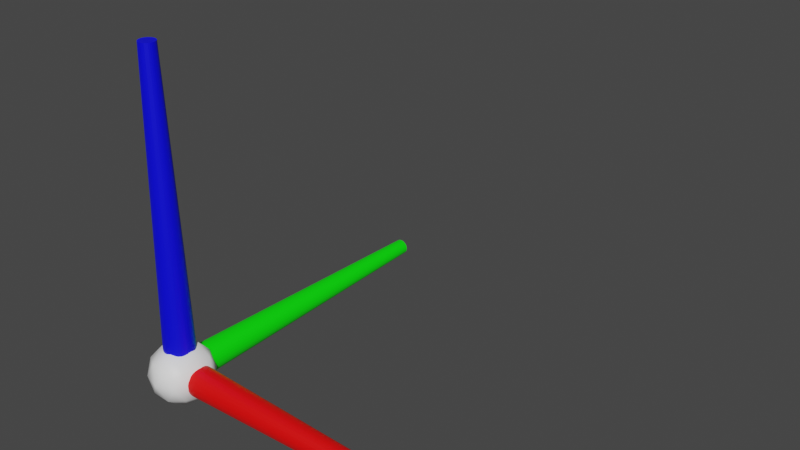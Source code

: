 # Source: coord_axes.blend  (saved by Blender 2.81.16; exported with 4.5.12 LTS)
import bpy
from mathutils import Matrix  # noqa: F401  (used for matrix-valued properties, if any)

bpy.ops.wm.read_factory_settings(use_empty=True)
scene = bpy.context.scene
scene.name = 'Scene'

# ---- collections
col_collection = bpy.data.collections.new('Collection'); scene.collection.children.link(col_collection)

# ---- materials (node trees are filled in below, after node groups)
mat_material_003 = bpy.data.materials.new('Material.003')
mat_material_003.use_transparent_shadow = False
mat_material_001 = bpy.data.materials.new('Material.001')
mat_material_001.use_transparent_shadow = False
mat_material_002 = bpy.data.materials.new('Material.002')
mat_material_002.use_transparent_shadow = False
mat_material_004 = bpy.data.materials.new('Material.004')
mat_material_004.use_transparent_shadow = False

# ---- material node trees
mat_material_003.use_nodes = True; mat_material_003.node_tree.nodes.clear()
_N = mat_material_003.node_tree.nodes; _L = mat_material_003.node_tree.links
n0 = _N.new('ShaderNodeOutputMaterial'); n0.name = 'Material Output'; n0.location = (300, 300)
n1 = _N.new('ShaderNodeBsdfPrincipled'); n1.name = 'Principled BSDF'; n1.location = (10, 300)
n1.distribution = 'GGX'
n1.subsurface_method = 'BURLEY'
n1.inputs[0].default_value = (0.0, 1.0, 0.0, 1.0)
n1.inputs[3].default_value = 1.45
n1.inputs[27].default_value = (0.0, 0.0, 0.0, 1.0)
n1.inputs[28].default_value = 1.0
_L.new(n1.outputs[0], n0.inputs[0])
n0.is_active_output = True
mat_material_001.use_nodes = True; mat_material_001.node_tree.nodes.clear()
_N = mat_material_001.node_tree.nodes; _L = mat_material_001.node_tree.links
n0 = _N.new('ShaderNodeOutputMaterial'); n0.name = 'Material Output'; n0.location = (300, 300)
n1 = _N.new('ShaderNodeBsdfPrincipled'); n1.name = 'Principled BSDF'; n1.location = (10, 300)
n1.distribution = 'GGX'
n1.subsurface_method = 'BURLEY'
n1.inputs[0].default_value = (0.0, 0.0, 1.0, 1.0)
n1.inputs[3].default_value = 1.45
n1.inputs[27].default_value = (0.0, 0.0, 0.0, 1.0)
n1.inputs[28].default_value = 1.0
_L.new(n1.outputs[0], n0.inputs[0])
n0.is_active_output = True
mat_material_002.use_nodes = True; mat_material_002.node_tree.nodes.clear()
_N = mat_material_002.node_tree.nodes; _L = mat_material_002.node_tree.links
n0 = _N.new('ShaderNodeOutputMaterial'); n0.name = 'Material Output'; n0.location = (300, 300)
n1 = _N.new('ShaderNodeBsdfPrincipled'); n1.name = 'Principled BSDF'; n1.location = (10, 300)
n1.distribution = 'GGX'
n1.subsurface_method = 'BURLEY'
n1.inputs[0].default_value = (1.0, 0.0, 0.0, 1.0)
n1.inputs[3].default_value = 1.45
n1.inputs[27].default_value = (0.0, 0.0, 0.0, 1.0)
n1.inputs[28].default_value = 1.0
_L.new(n1.outputs[0], n0.inputs[0])
n0.is_active_output = True
mat_material_004.use_nodes = True; mat_material_004.node_tree.nodes.clear()
_N = mat_material_004.node_tree.nodes; _L = mat_material_004.node_tree.links
n0 = _N.new('ShaderNodeOutputMaterial'); n0.name = 'Material Output'; n0.location = (300, 300)
n1 = _N.new('ShaderNodeBsdfPrincipled'); n1.name = 'Principled BSDF'; n1.location = (10, 300)
n1.distribution = 'GGX'
n1.subsurface_method = 'BURLEY'
n1.inputs[0].default_value = (1.0, 1.0, 1.0, 1.0)
n1.inputs[3].default_value = 1.45
n1.inputs[27].default_value = (0.0, 0.0, 0.0, 1.0)
n1.inputs[28].default_value = 1.0
_L.new(n1.outputs[0], n0.inputs[0])
n0.is_active_output = True

# ---- world
world_world = bpy.data.worlds.new('World'); scene.world = world_world
world_world.use_nodes = True; world_world.node_tree.nodes.clear()
_N = world_world.node_tree.nodes; _L = world_world.node_tree.links
n0 = _N.new('ShaderNodeOutputWorld'); n0.name = 'World Output'; n0.location = (300, 300)
n1 = _N.new('ShaderNodeBackground'); n1.name = 'Background'; n1.location = (10, 300)
n1.inputs[0].default_value = (0.05088, 0.05088, 0.05088, 1.0)
_L.new(n1.outputs[0], n0.inputs[0])
n0.is_active_output = True
world_world.color = (0.05088, 0.05088, 0.05088)
world_world.use_sun_shadow = False
world_world.sun_shadow_jitter_overblur = 0.0

# ---- meshes
me_cylinder_002 = bpy.data.meshes.new('Cylinder.002')
me_cylinder_002.from_pydata([(0.0, 1.0, -1.0), (5.297e-08, 0.5, 1.0), (0.1951, 0.9808, -1.0), (0.09755, 0.4904, 1.0), (0.3827, 0.9239, -1.0), (0.1913, 0.4619, 1.0), (0.5556, 0.8315, -1.0), (0.2778, 0.4157, 1.0), (0.7071, 0.7071, -1.0), (0.3536, 0.3536, 1.0), (0.8315, 0.5556, -1.0), (0.4157, 0.2778, 1.0), (0.9239, 0.3827, -1.0), (0.4619, 0.1913, 1.0), (0.9808, 0.1951, -1.0), (0.4904, 0.09755, 1.0), (1.0, 7.55e-08, -1.0), (0.5, 1.821e-07, 1.0), (0.9808, -0.1951, -1.0), (0.4904, -0.09754, 1.0), (0.9239, -0.3827, -1.0), (0.4619, -0.1913, 1.0), (0.8315, -0.5556, -1.0), (0.4157, -0.2778, 1.0), (0.7071, -0.7071, -1.0), (0.3536, -0.3536, 1.0), (0.5556, -0.8315, -1.0), (0.2778, -0.4157, 1.0), (0.3827, -0.9239, -1.0), (0.1913, -0.4619, 1.0), (0.1951, -0.9808, -1.0), (0.09755, -0.4904, 1.0), (-3.258e-07, -1.0, -1.0), (-1.1e-07, -0.5, 1.0), (-0.1951, -0.9808, -1.0), (-0.09755, -0.4904, 1.0), (-0.3827, -0.9239, -1.0), (-0.1913, -0.4619, 1.0), (-0.5556, -0.8315, -1.0), (-0.2778, -0.4157, 1.0), (-0.7071, -0.7071, -1.0), (-0.3536, -0.3536, 1.0), (-0.8315, -0.5556, -1.0), (-0.4157, -0.2778, 1.0), (-0.9239, -0.3827, -1.0), (-0.4619, -0.1913, 1.0), (-0.9808, -0.1951, -1.0), (-0.4904, -0.09754, 1.0), (-1.0, 9.656e-07, -1.0), (-0.5, 6.272e-07, 1.0), (-0.9808, 0.1951, -1.0), (-0.4904, 0.09755, 1.0), (-0.9239, 0.3827, -1.0), (-0.4619, 0.1913, 1.0), (-0.8315, 0.5556, -1.0), (-0.4157, 0.2778, 1.0), (-0.7071, 0.7071, -1.0), (-0.3536, 0.3536, 1.0), (-0.5556, 0.8315, -1.0), (-0.2778, 0.4157, 1.0), (-0.3827, 0.9239, -1.0), (-0.1913, 0.4619, 1.0), (-0.1951, 0.9808, -1.0), (-0.09754, 0.4904, 1.0), (2.22e-16, 0.0, -0.9), (5.297e-08, -20.0, -0.95), (0.1951, 0.0, -0.9019), (0.09755, -20.0, -0.951), (0.3827, 0.0, -0.9076), (0.1913, -20.0, -0.9538), (0.5556, 0.0, -0.9169), (0.2778, -20.0, -0.9584), (0.7071, 0.0, -0.9293), (0.3536, -20.0, -0.9646), (0.8315, 0.0, -0.9444), (0.4157, -20.0, -0.9722), (0.9239, 0.0, -0.9617), (0.4619, -20.0, -0.9809), (0.9808, 0.0, -0.9805), (0.4904, -20.0, -0.9902), (1.0, 0.0, -1.0), (0.5, -20.0, -1.0), (0.9808, 0.0, -1.02), (0.4904, -20.0, -1.01), (0.9239, 0.0, -1.038), (0.4619, -20.0, -1.019), (0.8315, 0.0, -1.056), (0.4157, -20.0, -1.028), (0.7071, 0.0, -1.071), (0.3536, -20.0, -1.035), (0.5556, 0.0, -1.083), (0.2778, -20.0, -1.042), (0.3827, 0.0, -1.092), (0.1913, -20.0, -1.046), (0.1951, 0.0, -1.098), (0.09755, -20.0, -1.049), (-3.258e-07, 0.0, -1.1), (-1.1e-07, -20.0, -1.05), (-0.1951, 0.0, -1.098), (-0.09755, -20.0, -1.049), (-0.3827, 0.0, -1.092), (-0.1913, -20.0, -1.046), (-0.5556, 0.0, -1.083), (-0.2778, -20.0, -1.042), (-0.7071, 0.0, -1.071), (-0.3536, -20.0, -1.035), (-0.8315, 0.0, -1.056), (-0.4157, -20.0, -1.028), (-0.9239, 0.0, -1.038), (-0.4619, -20.0, -1.019), (-0.9808, 0.0, -1.02), (-0.4904, -20.0, -1.01), (-1.0, 0.0, -1.0), (-0.5, -20.0, -1.0), (-0.9808, 0.0, -0.9805), (-0.4904, -20.0, -0.9902), (-0.9239, 0.0, -0.9617), (-0.4619, -20.0, -0.9809), (-0.8315, 0.0, -0.9444), (-0.4157, -20.0, -0.9722), (-0.7071, 0.0, -0.9293), (-0.3536, -20.0, -0.9646), (-0.5556, 0.0, -0.9169), (-0.2778, -20.0, -0.9584), (-0.3827, 0.0, -0.9076), (-0.1913, -20.0, -0.9538), (-0.1951, 0.0, -0.9019), (-0.09754, -20.0, -0.951), (0.0, 1.268e-06, -0.9), (20.0, -2.611e-06, -0.95), (0.0, 0.1951, -0.9019), (20.0, 0.09754, -0.951), (0.0, 0.3827, -0.9076), (20.0, 0.1913, -0.9538), (0.0, 0.5556, -0.9169), (20.0, 0.2778, -0.9584), (0.0, 0.7071, -0.9293), (20.0, 0.3536, -0.9646), (0.0, 0.8315, -0.9444), (20.0, 0.4157, -0.9722), (0.0, 0.9239, -0.9617), (20.0, 0.4619, -0.9809), (0.0, 0.9808, -0.9805), (20.0, 0.4904, -0.9902), (0.0, 1.0, -1.0), (20.0, 0.5, -1.0), (0.0, 0.9808, -1.02), (20.0, 0.4904, -1.01), (0.0, 0.9239, -1.038), (20.0, 0.4619, -1.019), (0.0, 0.8315, -1.056), (20.0, 0.4157, -1.028), (0.0, 0.7071, -1.071), (20.0, 0.3536, -1.035), (0.0, 0.5556, -1.083), (20.0, 0.2778, -1.042), (0.0, 0.3827, -1.092), (20.0, 0.1913, -1.046), (0.0, 0.1951, -1.098), (20.0, 0.09754, -1.049), (0.0, 7.908e-07, -1.1), (20.0, -2.85e-06, -1.05), (0.0, -0.1951, -1.098), (20.0, -0.09755, -1.049), (0.0, -0.3827, -1.092), (20.0, -0.1913, -1.046), (0.0, -0.5556, -1.083), (20.0, -0.2778, -1.042), (0.0, -0.7071, -1.071), (20.0, -0.3536, -1.035), (0.0, -0.8315, -1.056), (20.0, -0.4157, -1.028), (0.0, -0.9239, -1.038), (20.0, -0.4619, -1.019), (0.0, -0.9808, -1.02), (20.0, -0.4904, -1.01), (0.0, -1.0, -1.0), (20.0, -0.5, -1.0), (0.0, -0.9808, -0.9805), (20.0, -0.4904, -0.9902), (0.0, -0.9239, -0.9617), (20.0, -0.4619, -0.9809), (0.0, -0.8315, -0.9444), (20.0, -0.4157, -0.9722), (0.0, -0.7071, -0.9293), (20.0, -0.3536, -0.9646), (0.0, -0.5556, -0.9169), (20.0, -0.2778, -0.9584), (0.0, -0.3827, -0.9076), (20.0, -0.1913, -0.9538), (0.0, -0.1951, -0.9019), (20.0, -0.09755, -0.951), (4.441e-16, -2.0, -1.0), (-1.447, -0.8944, -0.8949), (0.5528, -0.8944, -0.8299), (1.789, -0.8944, -1.0), (0.5528, -0.8944, -1.17), (-1.447, -0.8944, -1.105), (-0.5528, 0.8944, -0.8299), (1.447, 0.8944, -0.8949), (1.447, 0.8944, -1.105), (-0.5528, 0.8944, -1.17), (-1.789, 0.8944, -1.0), (-4.441e-16, 2.0, -1.0), (0.3249, -1.701, -0.9), (-0.8506, -1.701, -0.9382), (-0.5257, -1.051, -0.8382), (-1.701, -1.051, -1.0), (-0.8506, -1.701, -1.062), (1.051, -1.701, -1.0), (1.376, -1.051, -0.9), (0.3249, -1.701, -1.1), (1.376, -1.051, -1.1), (-0.5257, -1.051, -1.162), (-1.902, -1.123e-07, -0.9382), (-1.902, -2.056e-07, -1.062), (4.441e-16, -7.937e-09, -0.8), (-1.176, -3.677e-08, -0.8382), (1.902, -1.123e-07, -0.9382), (1.176, -3.677e-08, -0.8382), (1.176, -2.811e-07, -1.162), (1.902, -2.056e-07, -1.062), (-1.176, -2.811e-07, -1.162), (-4.441e-16, -3.099e-07, -1.2), (-1.376, 1.051, -0.9), (0.5257, 1.051, -0.8382), (1.701, 1.051, -1.0), (0.5257, 1.051, -1.162), (-1.376, 1.051, -1.1), (-0.3249, 1.701, -0.9), (-1.051, 1.701, -1.0), (0.8506, 1.701, -0.9382), (0.8506, 1.701, -1.062), (-0.3249, 1.701, -1.1)], [], [(0, 1, 3, 2), (2, 3, 5, 4), (4, 5, 7, 6), (6, 7, 9, 8), (8, 9, 11, 10), (10, 11, 13, 12), (12, 13, 15, 14), (14, 15, 17, 16), (16, 17, 19, 18), (18, 19, 21, 20), (20, 21, 23, 22), (22, 23, 25, 24), (24, 25, 27, 26), (26, 27, 29, 28), (28, 29, 31, 30), (30, 31, 33, 32), (32, 33, 35, 34), (34, 35, 37, 36), (36, 37, 39, 38), (38, 39, 41, 40), (40, 41, 43, 42), (42, 43, 45, 44), (44, 45, 47, 46), (46, 47, 49, 48), (48, 49, 51, 50), (50, 51, 53, 52), (52, 53, 55, 54), (54, 55, 57, 56), (56, 57, 59, 58), (58, 59, 61, 60), (3, 1, 63, 61, 59, 57, 55, 53, 51, 49, 47, 45, 43, 41, 39, 37, 35, 33, 31, 29, 27, 25, 23, 21, 19, 17, 15, 13, 11, 9, 7, 5), (60, 61, 63, 62), (62, 63, 1, 0), (0, 2, 4, 6, 8, 10, 12, 14, 16, 18, 20, 22, 24, 26, 28, 30, 32, 34, 36, 38, 40, 42, 44, 46, 48, 50, 52, 54, 56, 58, 60, 62), (64, 65, 67, 66), (66, 67, 69, 68), (68, 69, 71, 70), (70, 71, 73, 72), (72, 73, 75, 74), (74, 75, 77, 76), (76, 77, 79, 78), (78, 79, 81, 80), (80, 81, 83, 82), (82, 83, 85, 84), (84, 85, 87, 86), (86, 87, 89, 88), (88, 89, 91, 90), (90, 91, 93, 92), (92, 93, 95, 94), (94, 95, 97, 96), (96, 97, 99, 98), (98, 99, 101, 100), (100, 101, 103, 102), (102, 103, 105, 104), (104, 105, 107, 106), (106, 107, 109, 108), (108, 109, 111, 110), (110, 111, 113, 112), (112, 113, 115, 114), (114, 115, 117, 116), (116, 117, 119, 118), (118, 119, 121, 120), (120, 121, 123, 122), (122, 123, 125, 124), (67, 65, 127, 125, 123, 121, 119, 117, 115, 113, 111, 109, 107, 105, 103, 101, 99, 97, 95, 93, 91, 89, 87, 85, 83, 81, 79, 77, 75, 73, 71, 69), (124, 125, 127, 126), (126, 127, 65, 64), (64, 66, 68, 70, 72, 74, 76, 78, 80, 82, 84, 86, 88, 90, 92, 94, 96, 98, 100, 102, 104, 106, 108, 110, 112, 114, 116, 118, 120, 122, 124, 126), (128, 129, 131, 130), (130, 131, 133, 132), (132, 133, 135, 134), (134, 135, 137, 136), (136, 137, 139, 138), (138, 139, 141, 140), (140, 141, 143, 142), (142, 143, 145, 144), (144, 145, 147, 146), (146, 147, 149, 148), (148, 149, 151, 150), (150, 151, 153, 152), (152, 153, 155, 154), (154, 155, 157, 156), (156, 157, 159, 158), (158, 159, 161, 160), (160, 161, 163, 162), (162, 163, 165, 164), (164, 165, 167, 166), (166, 167, 169, 168), (168, 169, 171, 170), (170, 171, 173, 172), (172, 173, 175, 174), (174, 175, 177, 176), (176, 177, 179, 178), (178, 179, 181, 180), (180, 181, 183, 182), (182, 183, 185, 184), (184, 185, 187, 186), (186, 187, 189, 188), (131, 129, 191, 189, 187, 185, 183, 181, 179, 177, 175, 173, 171, 169, 167, 165, 163, 161, 159, 157, 155, 153, 151, 149, 147, 145, 143, 141, 139, 137, 135, 133), (188, 189, 191, 190), (190, 191, 129, 128), (128, 130, 132, 134, 136, 138, 140, 142, 144, 146, 148, 150, 152, 154, 156, 158, 160, 162, 164, 166, 168, 170, 172, 174, 176, 178, 180, 182, 184, 186, 188, 190), (192, 204, 205), (193, 207, 205), (192, 209, 204), (192, 211, 209), (192, 208, 211), (193, 214, 207), (194, 216, 206), (195, 218, 210), (196, 220, 212), (197, 222, 213), (193, 217, 214), (194, 219, 216), (195, 221, 218), (196, 223, 220), (197, 215, 222), (198, 229, 224), (199, 231, 225), (200, 232, 226), (201, 233, 227), (202, 230, 228), (230, 203, 233), (230, 233, 228), (228, 233, 201), (233, 203, 232), (233, 232, 227), (227, 232, 200), (232, 203, 231), (232, 231, 226), (226, 231, 199), (231, 203, 229), (231, 229, 225), (225, 229, 198), (229, 203, 230), (229, 230, 224), (224, 230, 202), (215, 202, 228), (215, 228, 222), (222, 228, 201), (223, 201, 227), (223, 227, 220), (220, 227, 200), (221, 200, 226), (221, 226, 218), (218, 226, 199), (219, 199, 225), (219, 225, 216), (216, 225, 198), (217, 198, 224), (217, 224, 214), (214, 224, 202), (222, 201, 223), (222, 223, 213), (213, 223, 196), (220, 200, 221), (220, 221, 212), (212, 221, 195), (218, 199, 219), (218, 219, 210), (210, 219, 194), (216, 198, 217), (216, 217, 206), (206, 217, 193), (214, 202, 215), (214, 215, 207), (207, 215, 197), (208, 197, 213), (208, 213, 211), (211, 213, 196), (211, 196, 212), (211, 212, 209), (209, 212, 195), (209, 195, 210), (209, 210, 204), (204, 210, 194), (207, 197, 208), (207, 208, 205), (205, 208, 192), (204, 194, 206), (204, 206, 205), (205, 206, 193)])
me_cylinder_002.polygons.foreach_set('use_smooth', [0, 0, 0, 0, 0, 0, 0, 0, 0, 0, 0, 0, 0, 0, 0, 0, 0, 0, 0, 0, 0, 0, 0, 0, 0, 0, 0, 0, 0, 0, 0, 0, 0, 0, 0, 0, 0, 0, 0, 0, 0, 0, 0, 0, 0, 0, 0, 0, 0, 0, 0, 0, 0, 0, 0, 0, 0, 0, 0, 0, 0, 0, 0, 0, 0, 0, 0, 0, 0, 0, 0, 0, 0, 0, 0, 0, 0, 0, 0, 0, 0, 0, 0, 0, 0, 0, 0, 0, 0, 0, 0, 0, 0, 0, 0, 0, 0, 0, 0, 0, 0, 0, 1, 1, 1, 1, 1, 1, 1, 1, 1, 1, 1, 1, 1, 1, 1, 1, 1, 1, 1, 1, 1, 1, 1, 1, 1, 1, 1, 1, 1, 1, 1, 1, 1, 1, 1, 1, 1, 1, 1, 1, 1, 1, 1, 1, 1, 1, 1, 1, 1, 1, 1, 1, 1, 1, 1, 1, 1, 1, 1, 1, 1, 1, 1, 1, 1, 1, 1, 1, 1, 1, 1, 1, 1, 1, 1, 1, 1, 1, 1, 1])
me_cylinder_002.polygons.foreach_set('material_index', [0, 0, 0, 0, 0, 0, 0, 0, 0, 0, 0, 0, 0, 0, 0, 0, 0, 0, 0, 0, 0, 0, 0, 0, 0, 0, 0, 0, 0, 0, 0, 0, 0, 0, 1, 1, 1, 1, 1, 1, 1, 1, 1, 1, 1, 1, 1, 1, 1, 1, 1, 1, 1, 1, 1, 1, 1, 1, 1, 1, 1, 1, 1, 1, 1, 1, 1, 1, 2, 2, 2, 2, 2, 2, 2, 2, 2, 2, 2, 2, 2, 2, 2, 2, 2, 2, 2, 2, 2, 2, 2, 2, 2, 2, 2, 2, 2, 2, 2, 2, 2, 2, 3, 3, 3, 3, 3, 3, 3, 3, 3, 3, 3, 3, 3, 3, 3, 3, 3, 3, 3, 3, 3, 3, 3, 3, 3, 3, 3, 3, 3, 3, 3, 3, 3, 3, 3, 3, 3, 3, 3, 3, 3, 3, 3, 3, 3, 3, 3, 3, 3, 3, 3, 3, 3, 3, 3, 3, 3, 3, 3, 3, 3, 3, 3, 3, 3, 3, 3, 3, 3, 3, 3, 3, 3, 3, 3, 3, 3, 3, 3, 3])
_uv = me_cylinder_002.uv_layers.new(name='UVMap')
_uv.uv.foreach_set('vector', [0.975, 0.7527, 0.975, 0.9778, 0.9609, 0.9778, 0.9609, 0.7527, 0.9609, 0.7527, 0.9609, 0.9778, 0.9469, 0.9778, 0.9469, 0.7527, 0.9469, 0.7527, 0.9469, 0.9778, 0.9328, 0.9778, 0.9328, 0.7527, 0.9328, 0.7527, 0.9328, 0.9778, 0.9187, 0.9778, 0.9187, 0.7527, 0.9187, 0.7527, 0.9187, 0.9778, 0.9047, 0.9778, 0.9047, 0.7527, 0.9047, 0.7527, 0.9047, 0.9778, 0.8906, 0.9778, 0.8906, 0.7527, 0.8906, 0.7527, 0.8906, 0.9778, 0.8766, 0.9778, 0.8766, 0.7527, 0.8766, 0.7527, 0.8766, 0.9778, 0.8625, 0.9778, 0.8625, 0.7527, 0.8625, 0.7527, 0.8625, 0.9778, 0.8484, 0.9778, 0.8484, 0.7527, 0.8484, 0.7527, 0.8484, 0.9778, 0.8344, 0.9778, 0.8344, 0.7527, 0.8344, 0.7527, 0.8344, 0.9778, 0.8203, 0.9778, 0.8203, 0.7527, 0.8203, 0.7527, 0.8203, 0.9778, 0.8062, 0.9778, 0.8062, 0.7527, 0.8062, 0.7527, 0.8062, 0.9778, 0.7922, 0.9778, 0.7922, 0.7527, 0.7922, 0.7527, 0.7922, 0.9778, 0.7781, 0.9778, 0.7781, 0.7527, 0.7781, 0.7527, 0.7781, 0.9778, 0.7641, 0.9778, 0.7641, 0.7527, 0.7641, 0.7527, 0.7641, 0.9778, 0.75, 0.9778, 0.75, 0.7527, 0.75, 0.7527, 0.75, 0.9778, 0.7359, 0.9778, 0.7359, 0.7527, 0.7359, 0.7527, 0.7359, 0.9778, 0.7219, 0.9778, 0.7219, 0.7527, 0.7219, 0.7527, 0.7219, 0.9778, 0.7078, 0.9778, 0.7078, 0.7527, 0.7078, 0.7527, 0.7078, 0.9778, 0.6938, 0.9778, 0.6938, 0.7527, 0.6938, 0.7527, 0.6938, 0.9778, 0.6797, 0.9778, 0.6797, 0.7527, 0.6797, 0.7527, 0.6797, 0.9778, 0.6656, 0.9778, 0.6656, 0.7527, 0.6656, 0.7527, 0.6656, 0.9778, 0.6516, 0.9778, 0.6516, 0.7527, 0.6516, 0.7527, 0.6516, 0.9778, 0.6375, 0.9778, 0.6375, 0.7527, 0.6375, 0.7527, 0.6375, 0.9778, 0.6234, 0.9778, 0.6234, 0.7527, 0.6234, 0.7527, 0.6234, 0.9778, 0.6094, 0.9778, 0.6094, 0.7527, 0.6094, 0.7527, 0.6094, 0.9778, 0.5953, 0.9778, 0.5953, 0.7527, 0.5953, 0.7527, 0.5953, 0.9778, 0.5813, 0.9778, 0.5813, 0.7527, 0.5813, 0.7527, 0.5813, 0.9778, 0.5672, 0.9778, 0.5672, 0.7527, 0.5672, 0.7527, 0.5672, 0.9778, 0.5531, 0.9778, 0.5531, 0.7527, 0.6586, 0.7462, 0.6375, 0.7483, 0.6164, 0.7462, 0.5962, 0.74, 0.5775, 0.73, 0.5611, 0.7166, 0.5477, 0.7003, 0.5377, 0.6816, 0.5316, 0.6613, 0.5295, 0.6403, 0.5316, 0.6192, 0.5377, 0.5989, 0.5477, 0.5802, 0.5611, 0.5639, 0.5775, 0.5505, 0.5962, 0.5405, 0.6164, 0.5343, 0.6375, 0.5322, 0.6586, 0.5343, 0.6788, 0.5405, 0.6975, 0.5505, 0.7139, 0.5639, 0.7273, 0.5802, 0.7373, 0.5989, 0.7434, 0.6192, 0.7455, 0.6402, 0.7434, 0.6613, 0.7373, 0.6816, 0.7273, 0.7003, 0.7139, 0.7166, 0.6975, 0.73, 0.6788, 0.74, 0.5531, 0.7527, 0.5531, 0.9778, 0.5391, 0.9778, 0.5391, 0.7527, 0.5391, 0.7527, 0.5391, 0.9778, 0.525, 0.9778, 0.525, 0.7527, 0.8625, 0.7483, 0.8836, 0.7462, 0.9038, 0.74, 0.9225, 0.73, 0.9389, 0.7166, 0.9523, 0.7003, 0.9623, 0.6816, 0.9684, 0.6613, 0.9705, 0.6402, 0.9684, 0.6192, 0.9623, 0.5989, 0.9523, 0.5802, 0.9389, 0.5639, 0.9225, 0.5505, 0.9038, 0.5405, 0.8836, 0.5343, 0.8625, 0.5322, 0.8414, 0.5343, 0.8212, 0.5405, 0.8025, 0.5505, 0.7861, 0.5639, 0.7727, 0.5802, 0.7627, 0.5989, 0.7566, 0.6192, 0.7545, 0.6403, 0.7566, 0.6613, 0.7627, 0.6816, 0.7727, 0.7003, 0.7861, 0.7166, 0.8025, 0.73, 0.8212, 0.74, 0.8414, 0.7462, 0.475, 0.7527, 0.475, 0.9778, 0.4609, 0.9778, 0.4609, 0.7527, 0.4609, 0.7527, 0.4609, 0.9778, 0.4469, 0.9778, 0.4469, 0.7527, 0.4469, 0.7527, 0.4469, 0.9778, 0.4328, 0.9778, 0.4328, 0.7527, 0.4328, 0.7527, 0.4328, 0.9778, 0.4187, 0.9778, 0.4187, 0.7527, 0.4187, 0.7527, 0.4187, 0.9778, 0.4047, 0.9778, 0.4047, 0.7527, 0.4047, 0.7527, 0.4047, 0.9778, 0.3906, 0.9778, 0.3906, 0.7527, 0.3906, 0.7527, 0.3906, 0.9778, 0.3766, 0.9778, 0.3766, 0.7527, 0.3766, 0.7527, 0.3766, 0.9778, 0.3625, 0.9778, 0.3625, 0.7527, 0.3625, 0.7527, 0.3625, 0.9778, 0.3484, 0.9778, 0.3484, 0.7527, 0.3484, 0.7527, 0.3484, 0.9778, 0.3344, 0.9778, 0.3344, 0.7527, 0.3344, 0.7527, 0.3344, 0.9778, 0.3203, 0.9778, 0.3203, 0.7527, 0.3203, 0.7527, 0.3203, 0.9778, 0.3063, 0.9778, 0.3063, 0.7527, 0.3063, 0.7527, 0.3063, 0.9778, 0.2922, 0.9778, 0.2922, 0.7527, 0.2922, 0.7527, 0.2922, 0.9778, 0.2781, 0.9778, 0.2781, 0.7527, 0.2781, 0.7527, 0.2781, 0.9778, 0.2641, 0.9778, 0.2641, 0.7527, 0.2641, 0.7527, 0.2641, 0.9778, 0.25, 0.9778, 0.25, 0.7527, 0.25, 0.7527, 0.25, 0.9778, 0.2359, 0.9778, 0.2359, 0.7527, 0.2359, 0.7527, 0.2359, 0.9778, 0.2219, 0.9778, 0.2219, 0.7527, 0.2219, 0.7527, 0.2219, 0.9778, 0.2078, 0.9778, 0.2078, 0.7527, 0.2078, 0.7527, 0.2078, 0.9778, 0.1937, 0.9778, 0.1937, 0.7527, 0.1937, 0.7527, 0.1937, 0.9778, 0.1797, 0.9778, 0.1797, 0.7527, 0.1797, 0.7527, 0.1797, 0.9778, 0.1656, 0.9778, 0.1656, 0.7527, 0.1656, 0.7527, 0.1656, 0.9778, 0.1516, 0.9778, 0.1516, 0.7527, 0.1516, 0.7527, 0.1516, 0.9778, 0.1375, 0.9778, 0.1375, 0.7527, 0.1375, 0.7527, 0.1375, 0.9778, 0.1234, 0.9778, 0.1234, 0.7527, 0.1234, 0.7527, 0.1234, 0.9778, 0.1094, 0.9778, 0.1094, 0.7527, 0.1094, 0.7527, 0.1094, 0.9778, 0.09531, 0.9778, 0.09531, 0.7527, 0.09531, 0.7527, 0.09531, 0.9778, 0.08125, 0.9778, 0.08125, 0.7527, 0.08125, 0.7527, 0.08125, 0.9778, 0.06719, 0.9778, 0.06719, 0.7527, 0.06719, 0.7527, 0.06719, 0.9778, 0.05312, 0.9778, 0.05312, 0.7527, 0.1586, 0.7462, 0.1375, 0.7483, 0.1164, 0.7462, 0.09617, 0.74, 0.0775, 0.73, 0.06113, 0.7166, 0.0477, 0.7003, 0.03772, 0.6816, 0.03158, 0.6613, 0.0295, 0.6403, 0.03158, 0.6192, 0.03772, 0.5989, 0.0477, 0.5802, 0.06113, 0.5639, 0.0775, 0.5505, 0.09617, 0.5405, 0.1164, 0.5343, 0.1375, 0.5322, 0.1586, 0.5343, 0.1788, 0.5405, 0.1975, 0.5505, 0.2139, 0.5639, 0.2273, 0.5802, 0.2373, 0.5989, 0.2434, 0.6192, 0.2455, 0.6402, 0.2434, 0.6613, 0.2373, 0.6816, 0.2273, 0.7003, 0.2139, 0.7166, 0.1975, 0.73, 0.1788, 0.74, 0.05312, 0.7527, 0.05312, 0.9778, 0.03906, 0.9778, 0.03906, 0.7527, 0.03906, 0.7527, 0.03906, 0.9778, 0.025, 0.9778, 0.025, 0.7527, 0.3625, 0.7483, 0.3836, 0.7462, 0.4038, 0.74, 0.4225, 0.73, 0.4389, 0.7166, 0.4523, 0.7003, 0.4623, 0.6816, 0.4684, 0.6613, 0.4705, 0.6402, 0.4684, 0.6192, 0.4623, 0.5989, 0.4523, 0.5802, 0.4389, 0.5639, 0.4225, 0.5505, 0.4038, 0.5405, 0.3836, 0.5343, 0.3625, 0.5322, 0.3414, 0.5343, 0.3212, 0.5405, 0.3025, 0.5505, 0.2861, 0.5639, 0.2727, 0.5802, 0.2627, 0.5989, 0.2566, 0.6192, 0.2545, 0.6403, 0.2566, 0.6613, 0.2627, 0.6816, 0.2727, 0.7003, 0.2861, 0.7166, 0.3025, 0.73, 0.3212, 0.74, 0.3414, 0.7462, 0.975, 0.2528, 0.975, 0.4778, 0.9609, 0.4778, 0.9609, 0.2528, 0.9609, 0.2528, 0.9609, 0.4778, 0.9469, 0.4778, 0.9469, 0.2528, 0.9469, 0.2528, 0.9469, 0.4778, 0.9328, 0.4778, 0.9328, 0.2528, 0.9328, 0.2528, 0.9328, 0.4778, 0.9187, 0.4778, 0.9187, 0.2528, 0.9187, 0.2528, 0.9187, 0.4778, 0.9047, 0.4778, 0.9047, 0.2528, 0.9047, 0.2528, 0.9047, 0.4778, 0.8906, 0.4778, 0.8906, 0.2528, 0.8906, 0.2528, 0.8906, 0.4778, 0.8766, 0.4778, 0.8766, 0.2528, 0.8766, 0.2528, 0.8766, 0.4778, 0.8625, 0.4778, 0.8625, 0.2528, 0.8625, 0.2528, 0.8625, 0.4778, 0.8484, 0.4778, 0.8484, 0.2528, 0.8484, 0.2528, 0.8484, 0.4778, 0.8344, 0.4778, 0.8344, 0.2528, 0.8344, 0.2528, 0.8344, 0.4778, 0.8203, 0.4778, 0.8203, 0.2528, 0.8203, 0.2528, 0.8203, 0.4778, 0.8062, 0.4778, 0.8062, 0.2528, 0.8062, 0.2528, 0.8062, 0.4778, 0.7922, 0.4778, 0.7922, 0.2528, 0.7922, 0.2528, 0.7922, 0.4778, 0.7781, 0.4778, 0.7781, 0.2528, 0.7781, 0.2528, 0.7781, 0.4778, 0.7641, 0.4778, 0.7641, 0.2528, 0.7641, 0.2528, 0.7641, 0.4778, 0.75, 0.4778, 0.75, 0.2528, 0.75, 0.2528, 0.75, 0.4778, 0.7359, 0.4778, 0.7359, 0.2528, 0.7359, 0.2528, 0.7359, 0.4778, 0.7219, 0.4778, 0.7219, 0.2528, 0.7219, 0.2528, 0.7219, 0.4778, 0.7078, 0.4778, 0.7078, 0.2528, 0.7078, 0.2528, 0.7078, 0.4778, 0.6938, 0.4778, 0.6938, 0.2528, 0.6938, 0.2528, 0.6938, 0.4778, 0.6797, 0.4778, 0.6797, 0.2528, 0.6797, 0.2528, 0.6797, 0.4778, 0.6656, 0.4778, 0.6656, 0.2528, 0.6656, 0.2528, 0.6656, 0.4778, 0.6516, 0.4778, 0.6516, 0.2528, 0.6516, 0.2528, 0.6516, 0.4778, 0.6375, 0.4778, 0.6375, 0.2528, 0.6375, 0.2528, 0.6375, 0.4778, 0.6234, 0.4778, 0.6234, 0.2528, 0.6234, 0.2528, 0.6234, 0.4778, 0.6094, 0.4778, 0.6094, 0.2528, 0.6094, 0.2528, 0.6094, 0.4778, 0.5953, 0.4778, 0.5953, 0.2528, 0.5953, 0.2528, 0.5953, 0.4778, 0.5813, 0.4778, 0.5813, 0.2528, 0.5813, 0.2528, 0.5813, 0.4778, 0.5672, 0.4778, 0.5672, 0.2528, 0.5672, 0.2528, 0.5672, 0.4778, 0.5531, 0.4778, 0.5531, 0.2528, 0.6586, 0.2462, 0.6375, 0.2483, 0.6164, 0.2462, 0.5962, 0.24, 0.5775, 0.23, 0.5611, 0.2166, 0.5477, 0.2003, 0.5377, 0.1816, 0.5316, 0.1613, 0.5295, 0.1403, 0.5316, 0.1192, 0.5377, 0.09892, 0.5477, 0.08025, 0.5611, 0.06388, 0.5775, 0.05045, 0.5962, 0.04047, 0.6164, 0.03433, 0.6375, 0.03225, 0.6586, 0.03433, 0.6788, 0.04047, 0.6975, 0.05045, 0.7139, 0.06388, 0.7273, 0.08025, 0.7373, 0.09892, 0.7434, 0.1192, 0.7455, 0.1402, 0.7434, 0.1613, 0.7373, 0.1816, 0.7273, 0.2003, 0.7139, 0.2166, 0.6975, 0.23, 0.6788, 0.24, 0.5531, 0.2528, 0.5531, 0.4778, 0.5391, 0.4778, 0.5391, 0.2528, 0.5391, 0.2528, 0.5391, 0.4778, 0.525, 0.4778, 0.525, 0.2528, 0.8625, 0.2483, 0.8836, 0.2462, 0.9038, 0.24, 0.9225, 0.23, 0.9389, 0.2166, 0.9523, 0.2003, 0.9623, 0.1816, 0.9684, 0.1613, 0.9705, 0.1402, 0.9684, 0.1192, 0.9623, 0.09892, 0.9523, 0.08025, 0.9389, 0.06388, 0.9225, 0.05045, 0.9038, 0.04047, 0.8836, 0.03433, 0.8625, 0.03225, 0.8414, 0.03433, 0.8212, 0.04047, 0.8025, 0.05045, 0.7861, 0.06388, 0.7727, 0.08025, 0.7627, 0.09892, 0.7566, 0.1192, 0.7545, 0.1403, 0.7566, 0.1613, 0.7627, 0.1816, 0.7727, 0.2003, 0.7861, 0.2166, 0.8025, 0.23, 0.8212, 0.24, 0.8414, 0.2462, 0.3932, 0.1299, 0.4136, 0.1653, 0.3727, 0.1653, 0.3523, 0.2008, 0.3114, 0.2008, 0.3318, 0.1653, 0.06591, 0.1299, 0.08636, 0.1653, 0.04545, 0.1653, 0.1477, 0.1299, 0.1682, 0.1653, 0.1273, 0.1653, 0.2295, 0.1299, 0.25, 0.1653, 0.2091, 0.1653, 0.3523, 0.2008, 0.3318, 0.2362, 0.3114, 0.2008, 0.4341, 0.2008, 0.4136, 0.2362, 0.3932, 0.2008, 0.1068, 0.2008, 0.08636, 0.2362, 0.06591, 0.2008, 0.1886, 0.2008, 0.1682, 0.2362, 0.1477, 0.2008, 0.2705, 0.2008, 0.25, 0.2362, 0.2295, 0.2008, 0.3523, 0.2008, 0.3727, 0.2362, 0.3318, 0.2362, 0.4341, 0.2008, 0.4545, 0.2362, 0.4136, 0.2362, 0.1068, 0.2008, 0.1273, 0.2362, 0.08636, 0.2362, 0.1886, 0.2008, 0.2091, 0.2362, 0.1682, 0.2362, 0.2705, 0.2008, 0.2909, 0.2362, 0.25, 0.2362, 0.3932, 0.2716, 0.3727, 0.307, 0.3523, 0.2716, 0.475, 0.2716, 0.4545, 0.307, 0.4341, 0.2716, 0.1477, 0.2716, 0.1273, 0.307, 0.1068, 0.2716, 0.2295, 0.2716, 0.2091, 0.307, 0.1886, 0.2716, 0.3114, 0.2716, 0.2909, 0.307, 0.2705, 0.2716, 0.2909, 0.307, 0.2705, 0.3425, 0.25, 0.307, 0.2909, 0.307, 0.25, 0.307, 0.2705, 0.2716, 0.2705, 0.2716, 0.25, 0.307, 0.2295, 0.2716, 0.2091, 0.307, 0.1886, 0.3425, 0.1682, 0.307, 0.2091, 0.307, 0.1682, 0.307, 0.1886, 0.2716, 0.1886, 0.2716, 0.1682, 0.307, 0.1477, 0.2716, 0.1273, 0.307, 0.1068, 0.3425, 0.08636, 0.307, 0.1273, 0.307, 0.08636, 0.307, 0.1068, 0.2716, 0.1068, 0.2716, 0.08636, 0.307, 0.06591, 0.2716, 0.4545, 0.307, 0.4341, 0.3425, 0.4136, 0.307, 0.4545, 0.307, 0.4136, 0.307, 0.4341, 0.2716, 0.4341, 0.2716, 0.4136, 0.307, 0.3932, 0.2716, 0.3727, 0.307, 0.3523, 0.3425, 0.3318, 0.307, 0.3727, 0.307, 0.3318, 0.307, 0.3523, 0.2716, 0.3523, 0.2716, 0.3318, 0.307, 0.3114, 0.2716, 0.2909, 0.2362, 0.3114, 0.2716, 0.2705, 0.2716, 0.2909, 0.2362, 0.2705, 0.2716, 0.25, 0.2362, 0.25, 0.2362, 0.2705, 0.2716, 0.2295, 0.2716, 0.2091, 0.2362, 0.2295, 0.2716, 0.1886, 0.2716, 0.2091, 0.2362, 0.1886, 0.2716, 0.1682, 0.2362, 0.1682, 0.2362, 0.1886, 0.2716, 0.1477, 0.2716, 0.1273, 0.2362, 0.1477, 0.2716, 0.1068, 0.2716, 0.1273, 0.2362, 0.1068, 0.2716, 0.08636, 0.2362, 0.08636, 0.2362, 0.1068, 0.2716, 0.06591, 0.2716, 0.4545, 0.2362, 0.475, 0.2716, 0.4341, 0.2716, 0.4545, 0.2362, 0.4341, 0.2716, 0.4136, 0.2362, 0.4136, 0.2362, 0.4341, 0.2716, 0.3932, 0.2716, 0.3727, 0.2362, 0.3932, 0.2716, 0.3523, 0.2716, 0.3727, 0.2362, 0.3523, 0.2716, 0.3318, 0.2362, 0.3318, 0.2362, 0.3523, 0.2716, 0.3114, 0.2716, 0.25, 0.2362, 0.2295, 0.2716, 0.2091, 0.2362, 0.25, 0.2362, 0.2091, 0.2362, 0.2295, 0.2008, 0.2295, 0.2008, 0.2091, 0.2362, 0.1886, 0.2008, 0.1682, 0.2362, 0.1477, 0.2716, 0.1273, 0.2362, 0.1682, 0.2362, 0.1273, 0.2362, 0.1477, 0.2008, 0.1477, 0.2008, 0.1273, 0.2362, 0.1068, 0.2008, 0.08636, 0.2362, 0.06591, 0.2716, 0.04545, 0.2362, 0.08636, 0.2362, 0.04545, 0.2362, 0.06591, 0.2008, 0.06591, 0.2008, 0.04545, 0.2362, 0.025, 0.2008, 0.4136, 0.2362, 0.3932, 0.2716, 0.3727, 0.2362, 0.4136, 0.2362, 0.3727, 0.2362, 0.3932, 0.2008, 0.3932, 0.2008, 0.3727, 0.2362, 0.3523, 0.2008, 0.3318, 0.2362, 0.3114, 0.2716, 0.2909, 0.2362, 0.3318, 0.2362, 0.2909, 0.2362, 0.3114, 0.2008, 0.3114, 0.2008, 0.2909, 0.2362, 0.2705, 0.2008, 0.25, 0.1653, 0.2705, 0.2008, 0.2295, 0.2008, 0.25, 0.1653, 0.2295, 0.2008, 0.2091, 0.1653, 0.2091, 0.1653, 0.2295, 0.2008, 0.1886, 0.2008, 0.1682, 0.1653, 0.1886, 0.2008, 0.1477, 0.2008, 0.1682, 0.1653, 0.1477, 0.2008, 0.1273, 0.1653, 0.1273, 0.1653, 0.1477, 0.2008, 0.1068, 0.2008, 0.08636, 0.1653, 0.1068, 0.2008, 0.06591, 0.2008, 0.08636, 0.1653, 0.06591, 0.2008, 0.04545, 0.1653, 0.04545, 0.1653, 0.06591, 0.2008, 0.025, 0.2008, 0.3114, 0.2008, 0.2705, 0.2008, 0.2909, 0.1653, 0.3114, 0.2008, 0.2909, 0.1653, 0.3318, 0.1653, 0.3318, 0.1653, 0.2909, 0.1653, 0.3114, 0.1299, 0.4136, 0.1653, 0.4341, 0.2008, 0.3932, 0.2008, 0.4136, 0.1653, 0.3932, 0.2008, 0.3727, 0.1653, 0.3727, 0.1653, 0.3932, 0.2008, 0.3523, 0.2008])
me_cylinder_002.materials.append(mat_material_003)
me_cylinder_002.materials.append(mat_material_001)
me_cylinder_002.materials.append(mat_material_002)
me_cylinder_002.materials.append(mat_material_004)
me_cylinder_002.use_remesh_fix_poles = True
me_cylinder_002.use_remesh_preserve_attributes = False
me_cylinder_002.use_mirror_vertex_groups = False
me_cylinder_002.update()

# ---- objects
ob_cylinder_002 = bpy.data.objects.new('Cylinder.002', me_cylinder_002)

# ---- transforms, parenting, visibility, modifiers, constraints
ob_cylinder_002.location = (-1.11e-16, 0.5, 2.98e-08)
ob_cylinder_002.rotation_euler = (-1.571, -2.22e-16, 2.22e-16)
ob_cylinder_002.scale = (0.05, 0.05, 0.5)
ob_cylinder_002.lineart.crease_threshold = 0.0

# ---- collection membership
col_collection.objects.link(ob_cylinder_002)

# ---- scene / render settings (as saved in the file)
scene.frame_start = 1; scene.frame_end = 250; scene.frame_set(0)
scene.render.engine = 'BLENDER_EEVEE_NEXT'
scene.cycles.use_denoising = False
scene.cycles.samples = 128
scene.cycles.sampling_pattern = 'TABULATED_SOBOL'
scene.cycles.use_adaptive_sampling = False
scene.cycles.use_light_tree = False
scene.view_settings.view_transform = 'Filmic'
bpy.context.view_layer.update()

# ---- added for rendering (the .blend has no active camera and no usable light): camera, sun
cam_auto = bpy.data.cameras.new('AutoCamera')
cam_auto.lens = 50.0
cam_auto.sensor_width = 36.0
cam_auto.clip_end = 1000.0
ob_auto_camera = bpy.data.objects.new('AutoCamera', cam_auto)
scene.collection.objects.link(ob_auto_camera)
ob_auto_camera.location = (2.21263, -1.66222, 1.85814)
ob_auto_camera.rotation_euler = (1.09748, -7.21219e-08, 0.694738)
scene.camera = ob_auto_camera
light_auto_sun = bpy.data.lights.new('AutoSun', 'SUN')
light_auto_sun.energy = 3.0
light_auto_sun.angle = 0.0523599
ob_auto_sun = bpy.data.objects.new('AutoSun', light_auto_sun)
scene.collection.objects.link(ob_auto_sun)
ob_auto_sun.rotation_euler = (0.872665, 0.174533, 0.523599)
bpy.context.view_layer.update()
